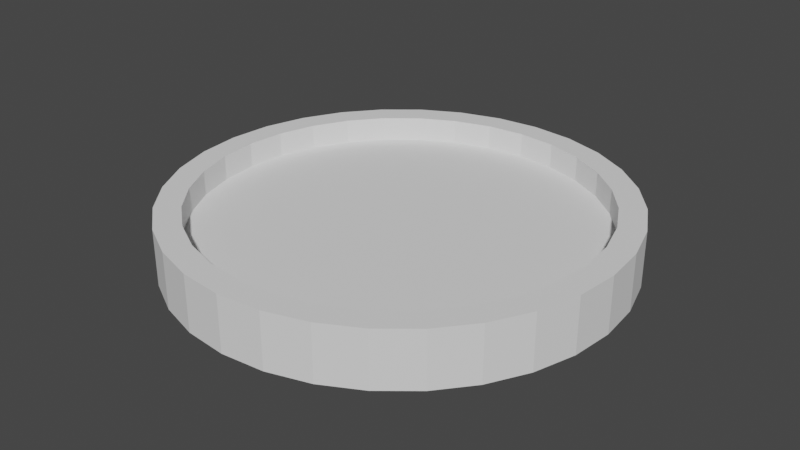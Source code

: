# Source: fountain_foundation_01.blend  (saved by Blender 3.5.10; exported with 4.5.12 LTS)
import bpy
from mathutils import Matrix  # noqa: F401  (used for matrix-valued properties, if any)

bpy.ops.wm.read_factory_settings(use_empty=True)
scene = bpy.context.scene
scene.name = 'Scene'

# ---- collections
col_collection = bpy.data.collections.new('Collection'); scene.collection.children.link(col_collection)

# ---- world
world_world = bpy.data.worlds.new('World'); scene.world = world_world
world_world.use_nodes = True; world_world.node_tree.nodes.clear()
_N = world_world.node_tree.nodes; _L = world_world.node_tree.links
n0 = _N.new('ShaderNodeOutputWorld'); n0.name = 'World Output'; n0.location = (300, 300)
n1 = _N.new('ShaderNodeBackground'); n1.name = 'Background'; n1.location = (10, 300)
n1.inputs[0].default_value = (0.05088, 0.05088, 0.05088, 1.0)
_L.new(n1.outputs[0], n0.inputs[0])
n0.is_active_output = True
world_world.color = (0.05088, 0.05088, 0.05088)
world_world.use_sun_shadow = False
world_world.sun_shadow_jitter_overblur = 0.0

# ---- meshes
me_cylinder = bpy.data.meshes.new('Cylinder')
me_cylinder.from_pydata([(0.0, 2.0, -0.25), (0.0, 1.77, 0.25), (0.3902, 1.962, -0.25), (0.3453, 1.736, 0.25), (0.7654, 1.848, -0.25), (0.6774, 1.635, 0.25), (1.111, 1.663, -0.25), (0.9834, 1.472, 0.25), (1.414, 1.414, -0.25), (1.252, 1.252, 0.25), (1.663, 1.111, -0.25), (1.472, 0.9834, 0.25), (1.848, 0.7654, -0.25), (1.635, 0.6774, 0.25), (1.962, 0.3902, -0.25), (1.736, 0.3453, 0.25), (2.0, 0.0, -0.25), (1.77, 0.0, 0.25), (1.962, -0.3902, -0.25), (1.736, -0.3453, 0.25), (1.848, -0.7654, -0.25), (1.635, -0.6774, 0.25), (1.663, -1.111, -0.25), (1.472, -0.9834, 0.25), (1.414, -1.414, -0.25), (1.252, -1.252, 0.25), (1.111, -1.663, -0.25), (0.9834, -1.472, 0.25), (0.7654, -1.848, -0.25), (0.6774, -1.635, 0.25), (0.3902, -1.962, -0.25), (0.3453, -1.736, 0.25), (0.0, -2.0, -0.25), (0.0, -1.77, 0.25), (-0.3902, -1.962, -0.25), (-0.3453, -1.736, 0.25), (-0.7654, -1.848, -0.25), (-0.6774, -1.635, 0.25), (-1.111, -1.663, -0.25), (-0.9834, -1.472, 0.25), (-1.414, -1.414, -0.25), (-1.252, -1.252, 0.25), (-1.663, -1.111, -0.25), (-1.472, -0.9834, 0.25), (-1.848, -0.7654, -0.25), (-1.635, -0.6774, 0.25), (-1.962, -0.3902, -0.25), (-1.736, -0.3453, 0.25), (-2.0, 0.0, -0.25), (-1.77, 0.0, 0.25), (-1.962, 0.3902, -0.25), (-1.736, 0.3453, 0.25), (-1.848, 0.7654, -0.25), (-1.635, 0.6774, 0.25), (-1.663, 1.111, -0.25), (-1.472, 0.9834, 0.25), (-1.414, 1.414, -0.25), (-1.252, 1.252, 0.25), (-1.111, 1.663, -0.25), (-0.9834, 1.472, 0.25), (-0.7654, 1.848, -0.25), (-0.6774, 1.635, 0.25), (-0.3902, 1.962, -0.25), (-0.3453, 1.736, 0.25), (0.3902, 1.962, 0.25), (0.0, 2.0, 0.25), (0.7654, 1.848, 0.25), (1.111, 1.663, 0.25), (1.414, 1.414, 0.25), (1.663, 1.111, 0.25), (1.848, 0.7654, 0.25), (1.962, 0.3902, 0.25), (2.0, 0.0, 0.25), (1.962, -0.3902, 0.25), (1.848, -0.7654, 0.25), (1.663, -1.111, 0.25), (1.414, -1.414, 0.25), (1.111, -1.663, 0.25), (0.7654, -1.848, 0.25), (0.3902, -1.962, 0.25), (0.0, -2.0, 0.25), (-0.3902, -1.962, 0.25), (-0.7654, -1.848, 0.25), (-1.111, -1.663, 0.25), (-1.414, -1.414, 0.25), (-1.663, -1.111, 0.25), (-1.848, -0.7654, 0.25), (-1.962, -0.3902, 0.25), (-2.0, 0.0, 0.25), (-1.962, 0.3902, 0.25), (-1.848, 0.7654, 0.25), (-1.663, 1.111, 0.25), (-1.414, 1.414, 0.25), (-1.111, 1.663, 0.25), (-0.7654, 1.848, 0.25), (-0.3902, 1.962, 0.25), (0.3453, 1.736, 0.02712), (-3.396e-10, 1.77, 0.02712), (0.6774, 1.635, 0.02712), (0.9834, 1.472, 0.02712), (1.252, 1.252, 0.02712), (1.472, 0.9834, 0.02712), (1.635, 0.6774, 0.02712), (1.736, 0.3453, 0.02712), (1.77, 0.0, 0.02712), (1.736, -0.3453, 0.02712), (1.635, -0.6774, 0.02712), (1.472, -0.9834, 0.02712), (1.252, -1.252, 0.02712), (0.9834, -1.472, 0.02712), (0.6774, -1.635, 0.02712), (0.3453, -1.736, 0.02712), (-3.396e-10, -1.77, 0.02712), (-0.3453, -1.736, 0.02712), (-0.6774, -1.635, 0.02712), (-0.9834, -1.472, 0.02712), (-1.252, -1.252, 0.02712), (-1.472, -0.9834, 0.02712), (-1.635, -0.6774, 0.02712), (-1.736, -0.3453, 0.02712), (-1.77, 0.0, 0.02712), (-1.736, 0.3453, 0.02712), (-1.635, 0.6774, 0.02712), (-1.472, 0.9834, 0.02712), (-1.252, 1.252, 0.02712), (-0.9834, 1.472, 0.02712), (-0.6774, 1.635, 0.02712), (-0.3453, 1.736, 0.02712)], [], [(0, 65, 64, 2), (2, 64, 66, 4), (4, 66, 67, 6), (6, 67, 68, 8), (8, 68, 69, 10), (10, 69, 70, 12), (12, 70, 71, 14), (14, 71, 72, 16), (16, 72, 73, 18), (18, 73, 74, 20), (20, 74, 75, 22), (22, 75, 76, 24), (24, 76, 77, 26), (26, 77, 78, 28), (28, 78, 79, 30), (30, 79, 80, 32), (32, 80, 81, 34), (34, 81, 82, 36), (36, 82, 83, 38), (38, 83, 84, 40), (40, 84, 85, 42), (42, 85, 86, 44), (44, 86, 87, 46), (46, 87, 88, 48), (48, 88, 89, 50), (50, 89, 90, 52), (52, 90, 91, 54), (54, 91, 92, 56), (56, 92, 93, 58), (58, 93, 94, 60), (27, 25, 108, 109), (60, 94, 95, 62), (62, 95, 65, 0), (0, 2, 4, 6, 8, 10, 12, 14, 16, 18, 20, 22, 24, 26, 28, 30, 32, 34, 36, 38, 40, 42, 44, 46, 48, 50, 52, 54, 56, 58, 60, 62), (1, 3, 64, 65), (3, 5, 66, 64), (5, 7, 67, 66), (7, 9, 68, 67), (9, 11, 69, 68), (11, 13, 70, 69), (13, 15, 71, 70), (15, 17, 72, 71), (17, 19, 73, 72), (19, 21, 74, 73), (21, 23, 75, 74), (23, 25, 76, 75), (25, 27, 77, 76), (27, 29, 78, 77), (29, 31, 79, 78), (31, 33, 80, 79), (33, 35, 81, 80), (35, 37, 82, 81), (37, 39, 83, 82), (39, 41, 84, 83), (41, 43, 85, 84), (43, 45, 86, 85), (45, 47, 87, 86), (47, 49, 88, 87), (49, 51, 89, 88), (51, 53, 90, 89), (53, 55, 91, 90), (55, 57, 92, 91), (57, 59, 93, 92), (59, 61, 94, 93), (61, 63, 95, 94), (63, 1, 65, 95), (96, 97, 127, 126, 125, 124, 123, 122, 121, 120, 119, 118, 117, 116, 115, 114, 113, 112, 111, 110, 109, 108, 107, 106, 105, 104, 103, 102, 101, 100, 99, 98), (55, 53, 122, 123), (29, 27, 109, 110), (3, 1, 97, 96), (57, 55, 123, 124), (31, 29, 110, 111), (5, 3, 96, 98), (59, 57, 124, 125), (33, 31, 111, 112), (7, 5, 98, 99), (61, 59, 125, 126), (35, 33, 112, 113), (9, 7, 99, 100), (63, 61, 126, 127), (37, 35, 113, 114), (11, 9, 100, 101), (1, 63, 127, 97), (39, 37, 114, 115), (13, 11, 101, 102), (41, 39, 115, 116), (15, 13, 102, 103), (43, 41, 116, 117), (17, 15, 103, 104), (45, 43, 117, 118), (19, 17, 104, 105), (47, 45, 118, 119), (21, 19, 105, 106), (49, 47, 119, 120), (23, 21, 106, 107), (51, 49, 120, 121), (25, 23, 107, 108), (53, 51, 121, 122)])
_uv = me_cylinder.uv_layers.new(name='UVMap')
_uv.uv.foreach_set('vector', [1.0, 0.5, 1.0, 1.0, 0.9688, 1.0, 0.9688, 0.5, 0.9688, 0.5, 0.9688, 1.0, 0.9375, 1.0, 0.9375, 0.5, 0.9375, 0.5, 0.9375, 1.0, 0.9062, 1.0, 0.9062, 0.5, 0.9062, 0.5, 0.9062, 1.0, 0.875, 1.0, 0.875, 0.5, 0.875, 0.5, 0.875, 1.0, 0.8438, 1.0, 0.8438, 0.5, 0.8438, 0.5, 0.8438, 1.0, 0.8125, 1.0, 0.8125, 0.5, 0.8125, 0.5, 0.8125, 1.0, 0.7812, 1.0, 0.7812, 0.5, 0.7812, 0.5, 0.7812, 1.0, 0.75, 1.0, 0.75, 0.5, 0.75, 0.5, 0.75, 1.0, 0.7188, 1.0, 0.7188, 0.5, 0.7188, 0.5, 0.7188, 1.0, 0.6875, 1.0, 0.6875, 0.5, 0.6875, 0.5, 0.6875, 1.0, 0.6562, 1.0, 0.6562, 0.5, 0.6562, 0.5, 0.6562, 1.0, 0.625, 1.0, 0.625, 0.5, 0.625, 0.5, 0.625, 1.0, 0.5938, 1.0, 0.5938, 0.5, 0.5938, 0.5, 0.5938, 1.0, 0.5625, 1.0, 0.5625, 0.5, 0.5625, 0.5, 0.5625, 1.0, 0.5312, 1.0, 0.5312, 0.5, 0.5312, 0.5, 0.5312, 1.0, 0.5, 1.0, 0.5, 0.5, 0.5, 0.5, 0.5, 1.0, 0.4688, 1.0, 0.4688, 0.5, 0.4688, 0.5, 0.4688, 1.0, 0.4375, 1.0, 0.4375, 0.5, 0.4375, 0.5, 0.4375, 1.0, 0.4062, 1.0, 0.4062, 0.5, 0.4062, 0.5, 0.4062, 1.0, 0.375, 1.0, 0.375, 0.5, 0.375, 0.5, 0.375, 1.0, 0.3438, 1.0, 0.3438, 0.5, 0.3438, 0.5, 0.3438, 1.0, 0.3125, 1.0, 0.3125, 0.5, 0.3125, 0.5, 0.3125, 1.0, 0.2812, 1.0, 0.2812, 0.5, 0.2812, 0.5, 0.2812, 1.0, 0.25, 1.0, 0.25, 0.5, 0.25, 0.5, 0.25, 1.0, 0.2188, 1.0, 0.2188, 0.5, 0.2188, 0.5, 0.2188, 1.0, 0.1875, 1.0, 0.1875, 0.5, 0.1875, 0.5, 0.1875, 1.0, 0.1562, 1.0, 0.1562, 0.5, 0.1562, 0.5, 0.1562, 1.0, 0.125, 1.0, 0.125, 0.5, 0.125, 0.5, 0.125, 1.0, 0.09375, 1.0, 0.09375, 0.5, 0.09375, 0.5, 0.09375, 1.0, 0.0625, 1.0, 0.0625, 0.5, 0.368, 0.07339, 0.4002, 0.09981, 0.4002, 0.09981, 0.368, 0.07339, 0.0625, 0.5, 0.0625, 1.0, 0.03125, 1.0, 0.03125, 0.5, 0.03125, 0.5, 0.03125, 1.0, 0.0, 1.0, 0.0, 0.5, 0.75, 0.49, 0.7968, 0.4854, 0.8418, 0.4717, 0.8833, 0.4496, 0.9197, 0.4197, 0.9496, 0.3833, 0.9717, 0.3418, 0.9854, 0.2968, 0.99, 0.25, 0.9854, 0.2032, 0.9717, 0.1582, 0.9496, 0.1167, 0.9197, 0.08029, 0.8833, 0.05045, 0.8418, 0.02827, 0.7968, 0.01461, 0.75, 0.01, 0.7032, 0.01461, 0.6582, 0.02827, 0.6167, 0.05045, 0.5803, 0.08029, 0.5504, 0.1167, 0.5283, 0.1582, 0.5146, 0.2032, 0.51, 0.25, 0.5146, 0.2968, 0.5283, 0.3418, 0.5504, 0.3833, 0.5803, 0.4197, 0.6167, 0.4496, 0.6582, 0.4717, 0.7032, 0.4854, 0.25, 0.4624, 0.2914, 0.4583, 0.2968, 0.4854, 0.25, 0.49, 0.2914, 0.4583, 0.3313, 0.4462, 0.3418, 0.4717, 0.2968, 0.4854, 0.3313, 0.4462, 0.368, 0.4266, 0.3833, 0.4496, 0.3418, 0.4717, 0.368, 0.4266, 0.4002, 0.4002, 0.4197, 0.4197, 0.3833, 0.4496, 0.4002, 0.4002, 0.4266, 0.368, 0.4496, 0.3833, 0.4197, 0.4197, 0.4266, 0.368, 0.4462, 0.3313, 0.4717, 0.3418, 0.4496, 0.3833, 0.4462, 0.3313, 0.4583, 0.2914, 0.4854, 0.2968, 0.4717, 0.3418, 0.4583, 0.2914, 0.4624, 0.25, 0.49, 0.25, 0.4854, 0.2968, 0.4624, 0.25, 0.4583, 0.2086, 0.4854, 0.2032, 0.49, 0.25, 0.4583, 0.2086, 0.4462, 0.1687, 0.4717, 0.1582, 0.4854, 0.2032, 0.4462, 0.1687, 0.4266, 0.132, 0.4496, 0.1167, 0.4717, 0.1582, 0.4266, 0.132, 0.4002, 0.09981, 0.4197, 0.08029, 0.4496, 0.1167, 0.4002, 0.09981, 0.368, 0.07339, 0.3833, 0.05045, 0.4197, 0.08029, 0.368, 0.07339, 0.3313, 0.05376, 0.3418, 0.02827, 0.3833, 0.05045, 0.3313, 0.05376, 0.2914, 0.04168, 0.2968, 0.01461, 0.3418, 0.02827, 0.2914, 0.04168, 0.25, 0.03759, 0.25, 0.01, 0.2968, 0.01461, 0.25, 0.03759, 0.2086, 0.04168, 0.2032, 0.01461, 0.25, 0.01, 0.2086, 0.04168, 0.1687, 0.05376, 0.1582, 0.02827, 0.2032, 0.01461, 0.1687, 0.05376, 0.132, 0.07339, 0.1167, 0.05045, 0.1582, 0.02827, 0.132, 0.07339, 0.09981, 0.09981, 0.08029, 0.08029, 0.1167, 0.05045, 0.09981, 0.09981, 0.07339, 0.132, 0.05045, 0.1167, 0.08029, 0.08029, 0.07339, 0.132, 0.05376, 0.1687, 0.02827, 0.1582, 0.05045, 0.1167, 0.05376, 0.1687, 0.04168, 0.2086, 0.01461, 0.2032, 0.02827, 0.1582, 0.04168, 0.2086, 0.03759, 0.25, 0.01, 0.25, 0.01461, 0.2032, 0.03759, 0.25, 0.04168, 0.2914, 0.01461, 0.2968, 0.01, 0.25, 0.04168, 0.2914, 0.05376, 0.3313, 0.02827, 0.3418, 0.01461, 0.2968, 0.05376, 0.3313, 0.07339, 0.368, 0.05045, 0.3833, 0.02827, 0.3418, 0.07339, 0.368, 0.09981, 0.4002, 0.08029, 0.4197, 0.05045, 0.3833, 0.09981, 0.4002, 0.132, 0.4266, 0.1167, 0.4496, 0.08029, 0.4197, 0.132, 0.4266, 0.1687, 0.4462, 0.1582, 0.4717, 0.1167, 0.4496, 0.1687, 0.4462, 0.2086, 0.4583, 0.2032, 0.4854, 0.1582, 0.4717, 0.2086, 0.4583, 0.25, 0.4624, 0.25, 0.49, 0.2032, 0.4854, 0.2914, 0.4583, 0.25, 0.4624, 0.2086, 0.4583, 0.1687, 0.4462, 0.132, 0.4266, 0.09981, 0.4002, 0.07339, 0.368, 0.05376, 0.3313, 0.04168, 0.2914, 0.03759, 0.25, 0.04168, 0.2086, 0.05376, 0.1687, 0.07339, 0.132, 0.09981, 0.09981, 0.132, 0.07339, 0.1687, 0.05376, 0.2086, 0.04168, 0.25, 0.03759, 0.2914, 0.04168, 0.3313, 0.05376, 0.368, 0.07339, 0.4002, 0.09981, 0.4266, 0.132, 0.4462, 0.1687, 0.4583, 0.2086, 0.4624, 0.25, 0.4583, 0.2914, 0.4462, 0.3313, 0.4266, 0.368, 0.4002, 0.4002, 0.368, 0.4266, 0.3313, 0.4462, 0.07339, 0.368, 0.05376, 0.3313, 0.05376, 0.3313, 0.07339, 0.368, 0.3313, 0.05376, 0.368, 0.07339, 0.368, 0.07339, 0.3313, 0.05376, 0.2914, 0.4583, 0.25, 0.4624, 0.25, 0.4624, 0.2914, 0.4583, 0.09981, 0.4002, 0.07339, 0.368, 0.07339, 0.368, 0.09981, 0.4002, 0.2914, 0.04168, 0.3313, 0.05376, 0.3313, 0.05376, 0.2914, 0.04168, 0.3313, 0.4462, 0.2914, 0.4583, 0.2914, 0.4583, 0.3313, 0.4462, 0.132, 0.4266, 0.09981, 0.4002, 0.09981, 0.4002, 0.132, 0.4266, 0.25, 0.03759, 0.2914, 0.04168, 0.2914, 0.04168, 0.25, 0.03759, 0.368, 0.4266, 0.3313, 0.4462, 0.3313, 0.4462, 0.368, 0.4266, 0.1687, 0.4462, 0.132, 0.4266, 0.132, 0.4266, 0.1687, 0.4462, 0.2086, 0.04168, 0.25, 0.03759, 0.25, 0.03759, 0.2086, 0.04168, 0.4002, 0.4002, 0.368, 0.4266, 0.368, 0.4266, 0.4002, 0.4002, 0.2086, 0.4583, 0.1687, 0.4462, 0.1687, 0.4462, 0.2086, 0.4583, 0.1687, 0.05376, 0.2086, 0.04168, 0.2086, 0.04168, 0.1687, 0.05376, 0.4266, 0.368, 0.4002, 0.4002, 0.4002, 0.4002, 0.4266, 0.368, 0.25, 0.4624, 0.2086, 0.4583, 0.2086, 0.4583, 0.25, 0.4624, 0.132, 0.07339, 0.1687, 0.05376, 0.1687, 0.05376, 0.132, 0.07339, 0.4462, 0.3313, 0.4266, 0.368, 0.4266, 0.368, 0.4462, 0.3313, 0.09981, 0.09981, 0.132, 0.07339, 0.132, 0.07339, 0.09981, 0.09981, 0.4583, 0.2914, 0.4462, 0.3313, 0.4462, 0.3313, 0.4583, 0.2914, 0.07339, 0.132, 0.09981, 0.09981, 0.09981, 0.09981, 0.07339, 0.132, 0.4624, 0.25, 0.4583, 0.2914, 0.4583, 0.2914, 0.4624, 0.25, 0.05376, 0.1687, 0.07339, 0.132, 0.07339, 0.132, 0.05376, 0.1687, 0.4583, 0.2086, 0.4624, 0.25, 0.4624, 0.25, 0.4583, 0.2086, 0.04168, 0.2086, 0.05376, 0.1687, 0.05376, 0.1687, 0.04168, 0.2086, 0.4462, 0.1687, 0.4583, 0.2086, 0.4583, 0.2086, 0.4462, 0.1687, 0.03759, 0.25, 0.04168, 0.2086, 0.04168, 0.2086, 0.03759, 0.25, 0.4266, 0.132, 0.4462, 0.1687, 0.4462, 0.1687, 0.4266, 0.132, 0.04168, 0.2914, 0.03759, 0.25, 0.03759, 0.25, 0.04168, 0.2914, 0.4002, 0.09981, 0.4266, 0.132, 0.4266, 0.132, 0.4002, 0.09981, 0.05376, 0.3313, 0.04168, 0.2914, 0.04168, 0.2914, 0.05376, 0.3313])
me_cylinder.update()

# ---- objects
ob_fountain_foundation_01 = bpy.data.objects.new('fountain_foundation_01', me_cylinder)

# ---- transforms, parenting, visibility, modifiers, constraints
ob_fountain_foundation_01.location = (0.0, 0.0, 0.2525)

# ---- collection membership
col_collection.objects.link(ob_fountain_foundation_01)

# ---- scene / render settings (as saved in the file)
scene.frame_start = 1; scene.frame_end = 250; scene.frame_set(1)
scene.render.engine = 'BLENDER_EEVEE_NEXT'
scene.cycles.sampling_pattern = 'TABULATED_SOBOL'
scene.view_settings.view_transform = 'Filmic'
bpy.context.view_layer.update()

# ---- added for rendering (the .blend has no active camera and no usable light): camera, sun
cam_auto = bpy.data.cameras.new('AutoCamera')
cam_auto.lens = 50.0
cam_auto.sensor_width = 36.0
cam_auto.clip_end = 1000.0
ob_auto_camera = bpy.data.objects.new('AutoCamera', cam_auto)
scene.collection.objects.link(ob_auto_camera)
ob_auto_camera.location = (5.25427, -6.30512, 4.45595)
ob_auto_camera.rotation_euler = (1.09748, -7.21219e-08, 0.694738)
scene.camera = ob_auto_camera
light_auto_sun = bpy.data.lights.new('AutoSun', 'SUN')
light_auto_sun.energy = 3.0
light_auto_sun.angle = 0.0523599
ob_auto_sun = bpy.data.objects.new('AutoSun', light_auto_sun)
scene.collection.objects.link(ob_auto_sun)
ob_auto_sun.rotation_euler = (0.872665, 0.174533, 0.523599)
bpy.context.view_layer.update()
